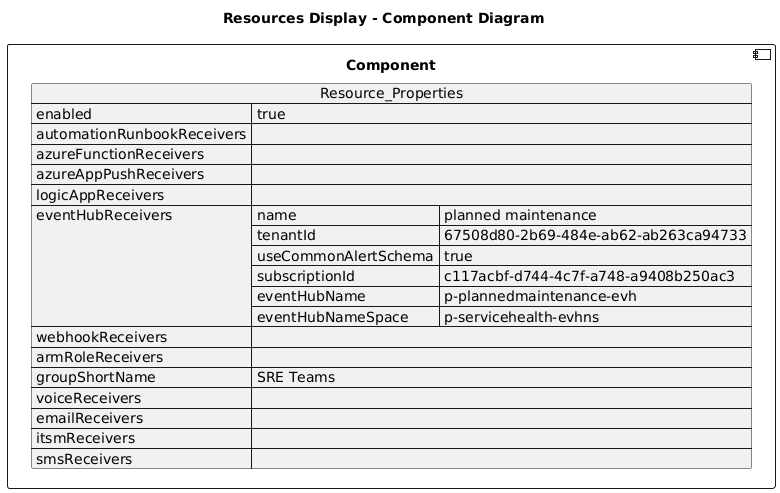

The diagram above was rendered by PlantUML. Its source (embedded in the PNG):
@startuml

title Resources Display - Component Diagram

component Component {

json  Resource_Properties {
  "enabled": true,
  "automationRunbookReceivers": [],
  "azureFunctionReceivers": [],
  "azureAppPushReceivers": [],
  "logicAppReceivers": [],
  "eventHubReceivers": [
    {
      "name": "planned maintenance",
      "tenantId": "67508d80-2b69-484e-ab62-ab263ca94733",
      "useCommonAlertSchema": true,
      "subscriptionId": "c117acbf-d744-4c7f-a748-a9408b250ac3",
      "eventHubName": "p-plannedmaintenance-evh",
      "eventHubNameSpace": "p-servicehealth-evhns"
    }
  ],
  "webhookReceivers": [],
  "armRoleReceivers": [],
  "groupShortName": "SRE Teams",
  "voiceReceivers": [],
  "emailReceivers": [],
  "itsmReceivers": [],
  "smsReceivers": []
}
}
@enduml